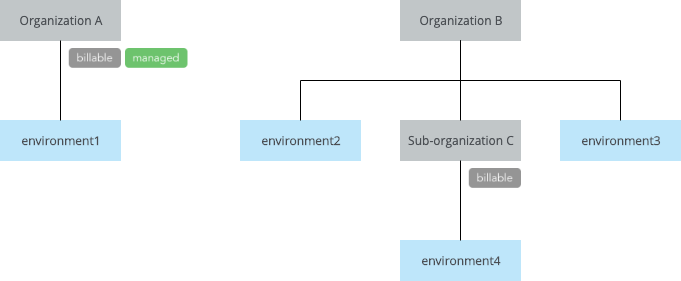

The diagram above was exported from draw.io. Its source (the exported page's mxGraphModel, read from the mxfile embedded in the PNG):
<mxGraphModel dx="932" dy="551" grid="1" gridSize="10" guides="1" tooltips="1" connect="1" arrows="1" fold="1" page="1" pageScale="1" pageWidth="850" pageHeight="1100" math="0" shadow="0" extFonts="Open Sans^https://fonts.googleapis.com/css?family=Open+Sans">
  <root>
    <mxCell id="0" />
    <mxCell id="1" parent="0" />
    <mxCell id="w_AsXQq_SlHv1cyyA85Z-15" value="" style="shape=image;verticalLabelPosition=bottom;labelBackgroundColor=#ffffff;verticalAlign=top;aspect=fixed;imageAspect=0;image=data:image/png,(base64 omitted: 7748 chars);" parent="1" vertex="1">
      <mxGeometry x="99.99999999999997" y="160" width="137" height="37.24" as="geometry" />
    </mxCell>
    <mxCell id="w_AsXQq_SlHv1cyyA85Z-14" value="" style="shape=image;verticalLabelPosition=bottom;labelBackgroundColor=#ffffff;verticalAlign=top;aspect=fixed;imageAspect=0;image=data:image/png,(base64 omitted: 3404 chars);" parent="1" vertex="1">
      <mxGeometry x="500" y="280" width="66.65" height="39.67" as="geometry" />
    </mxCell>
    <mxCell id="w_AsXQq_SlHv1cyyA85Z-1" value="&lt;font style=&quot;font-size: 12px;&quot;&gt;Organization A&lt;/font&gt;" style="rounded=0;whiteSpace=wrap;html=1;shadow=0;strokeColor=#C1C6C8;strokeWidth=1;fillColor=#C1C6C8;fontSize=12;fontColor=#4B4F54;align=center;fontFamily=open sans;" parent="1" vertex="1">
      <mxGeometry x="40" y="120" width="120" height="40" as="geometry" />
    </mxCell>
    <mxCell id="w_AsXQq_SlHv1cyyA85Z-3" value="&lt;font style=&quot;font-size: 12px;&quot;&gt;Organization B&lt;/font&gt;" style="rounded=0;whiteSpace=wrap;html=1;shadow=0;strokeColor=#C1C6C8;strokeWidth=1;fillColor=#C1C6C8;fontSize=12;fontColor=#4B4F54;align=center;fontFamily=open sans;" parent="1" vertex="1">
      <mxGeometry x="440" y="120" width="120" height="40" as="geometry" />
    </mxCell>
    <mxCell id="w_AsXQq_SlHv1cyyA85Z-4" value="environment1" style="whiteSpace=wrap;html=1;align=center;fillColor=#BEE6FA;strokeColor=#BEE6FA;strokeWidth=1;fontFamily=Open Sans;fontSize=12;fontColor=#4B4F54;fontStyle=1" parent="1" vertex="1">
      <mxGeometry x="40" y="240" width="120" height="40" as="geometry" />
    </mxCell>
    <mxCell id="w_AsXQq_SlHv1cyyA85Z-5" value="&lt;font style=&quot;font-size: 12px;&quot;&gt;Sub-organization C&lt;/font&gt;" style="rounded=0;whiteSpace=wrap;html=1;shadow=0;strokeColor=#C1C6C8;strokeWidth=1;fillColor=#C1C6C8;fontSize=12;fontColor=#4B4F54;align=center;fontFamily=open sans;" parent="1" vertex="1">
      <mxGeometry x="440" y="240" width="120" height="40" as="geometry" />
    </mxCell>
    <mxCell id="w_AsXQq_SlHv1cyyA85Z-6" value="environment2" style="whiteSpace=wrap;html=1;align=center;fillColor=#BEE6FA;strokeColor=#BEE6FA;strokeWidth=1;fontFamily=Open Sans;fontSize=12;fontColor=#4B4F54;fontStyle=1" parent="1" vertex="1">
      <mxGeometry x="280" y="240" width="120" height="40" as="geometry" />
    </mxCell>
    <mxCell id="w_AsXQq_SlHv1cyyA85Z-7" value="environment3" style="whiteSpace=wrap;html=1;align=center;fillColor=#BEE6FA;strokeColor=#BEE6FA;strokeWidth=1;fontFamily=Open Sans;fontSize=12;fontColor=#4B4F54;fontStyle=1" parent="1" vertex="1">
      <mxGeometry x="600" y="240" width="120" height="40" as="geometry" />
    </mxCell>
    <mxCell id="w_AsXQq_SlHv1cyyA85Z-8" value="environment4" style="whiteSpace=wrap;html=1;align=center;fillColor=#BEE6FA;strokeColor=#BEE6FA;strokeWidth=1;fontFamily=Open Sans;fontSize=12;fontColor=#4B4F54;fontStyle=1" parent="1" vertex="1">
      <mxGeometry x="440" y="360" width="120" height="40" as="geometry" />
    </mxCell>
    <mxCell id="w_AsXQq_SlHv1cyyA85Z-9" value="" style="endArrow=none;html=1;fontSize=12;" parent="1" source="w_AsXQq_SlHv1cyyA85Z-4" target="w_AsXQq_SlHv1cyyA85Z-1" edge="1">
      <mxGeometry width="50" height="50" relative="1" as="geometry">
        <mxPoint x="40" y="470" as="sourcePoint" />
        <mxPoint x="180" y="190" as="targetPoint" />
      </mxGeometry>
    </mxCell>
    <mxCell id="w_AsXQq_SlHv1cyyA85Z-10" value="" style="endArrow=none;html=1;fontSize=12;edgeStyle=orthogonalEdgeStyle;rounded=0;" parent="1" source="w_AsXQq_SlHv1cyyA85Z-6" target="w_AsXQq_SlHv1cyyA85Z-3" edge="1">
      <mxGeometry width="50" height="50" relative="1" as="geometry">
        <mxPoint x="40" y="470" as="sourcePoint" />
        <mxPoint x="90" y="420" as="targetPoint" />
        <Array as="points">
          <mxPoint x="340" y="200" />
          <mxPoint x="500" y="200" />
        </Array>
      </mxGeometry>
    </mxCell>
    <mxCell id="w_AsXQq_SlHv1cyyA85Z-11" value="" style="endArrow=none;html=1;fontSize=12;" parent="1" source="w_AsXQq_SlHv1cyyA85Z-5" target="w_AsXQq_SlHv1cyyA85Z-3" edge="1">
      <mxGeometry width="50" height="50" relative="1" as="geometry">
        <mxPoint x="40" y="470" as="sourcePoint" />
        <mxPoint x="90" y="420" as="targetPoint" />
      </mxGeometry>
    </mxCell>
    <mxCell id="w_AsXQq_SlHv1cyyA85Z-12" value="" style="endArrow=none;html=1;fontSize=12;edgeStyle=orthogonalEdgeStyle;rounded=0;" parent="1" source="w_AsXQq_SlHv1cyyA85Z-7" target="w_AsXQq_SlHv1cyyA85Z-3" edge="1">
      <mxGeometry width="50" height="50" relative="1" as="geometry">
        <mxPoint x="40" y="470" as="sourcePoint" />
        <mxPoint x="90" y="420" as="targetPoint" />
        <Array as="points">
          <mxPoint x="660" y="200" />
          <mxPoint x="500" y="200" />
        </Array>
      </mxGeometry>
    </mxCell>
    <mxCell id="w_AsXQq_SlHv1cyyA85Z-13" value="" style="endArrow=none;html=1;fontSize=12;" parent="1" source="w_AsXQq_SlHv1cyyA85Z-8" target="w_AsXQq_SlHv1cyyA85Z-5" edge="1">
      <mxGeometry width="50" height="50" relative="1" as="geometry">
        <mxPoint x="40" y="470" as="sourcePoint" />
        <mxPoint x="90" y="420" as="targetPoint" />
      </mxGeometry>
    </mxCell>
  </root>
</mxGraphModel>